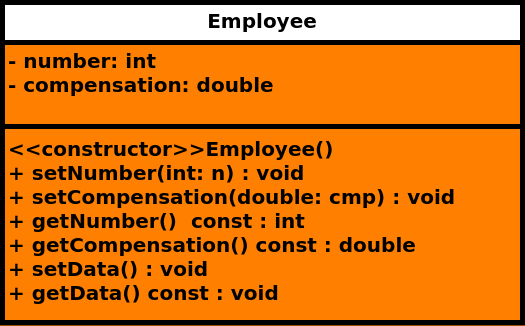

The diagram above was exported from draw.io. Its source (the exported page's mxGraphModel, read from the mxfile embedded in the PNG):
<mxGraphModel dx="906" dy="673" grid="1" gridSize="10" guides="1" tooltips="1" connect="1" arrows="1" fold="1" page="1" pageScale="1" pageWidth="1169" pageHeight="827" background="#994C00" math="0" shadow="0">
  <root>
    <mxCell id="0" />
    <mxCell id="1" parent="0" />
    <mxCell id="4FuUIboJFUdb_MVVfVAE-1" value="&lt;font style=&quot;font-size: 20px;&quot;&gt;Employee&lt;/font&gt;" style="swimlane;fontStyle=1;align=center;verticalAlign=top;childLayout=stackLayout;horizontal=1;startSize=40;horizontalStack=0;resizeParent=1;resizeParentMax=0;resizeLast=0;collapsible=1;marginBottom=0;whiteSpace=wrap;html=1;swimlaneFillColor=#FF8000;strokeWidth=5;" parent="1" vertex="1">
      <mxGeometry x="325" y="280" width="520" height="320" as="geometry" />
    </mxCell>
    <mxCell id="4FuUIboJFUdb_MVVfVAE-2" value="&lt;span style=&quot;font-size: 20px;&quot;&gt;&lt;b&gt;- number: int&lt;/b&gt;&lt;/span&gt;&lt;div&gt;&lt;span style=&quot;font-size: 20px;&quot;&gt;&lt;b&gt;- compensation: double&lt;/b&gt;&lt;/span&gt;&lt;/div&gt;" style="text;strokeColor=none;fillColor=none;align=left;verticalAlign=top;spacingLeft=4;spacingRight=4;overflow=hidden;rotatable=0;points=[[0,0.5],[1,0.5]];portConstraint=eastwest;whiteSpace=wrap;html=1;" parent="4FuUIboJFUdb_MVVfVAE-1" vertex="1">
      <mxGeometry y="40" width="520" height="80" as="geometry" />
    </mxCell>
    <mxCell id="4FuUIboJFUdb_MVVfVAE-3" value="" style="line;strokeWidth=5;fillColor=none;align=left;verticalAlign=middle;spacingTop=-1;spacingLeft=3;spacingRight=3;rotatable=0;labelPosition=right;points=[];portConstraint=eastwest;strokeColor=inherit;" parent="4FuUIboJFUdb_MVVfVAE-1" vertex="1">
      <mxGeometry y="120" width="520" height="8" as="geometry" />
    </mxCell>
    <mxCell id="4FuUIboJFUdb_MVVfVAE-4" value="&lt;b style=&quot;font-size: 20px;&quot;&gt;&lt;font style=&quot;font-size: 20px;&quot;&gt;&amp;lt;&amp;lt;constructor&amp;gt;&amp;gt;&lt;/font&gt;&lt;/b&gt;&lt;span style=&quot;font-size: 20px; font-weight: 700; text-align: center;&quot;&gt;Employee&lt;/span&gt;&lt;b style=&quot;font-size: 20px;&quot;&gt;&lt;font style=&quot;font-size: 20px;&quot;&gt;()&lt;/font&gt;&lt;/b&gt;&lt;div&gt;&lt;b style=&quot;font-size: 20px; background-color: initial;&quot;&gt;+ setNumber(int: n) : void&lt;/b&gt;&lt;br&gt;&lt;/div&gt;&lt;div&gt;&lt;span style=&quot;font-size: 20px;&quot;&gt;&lt;b&gt;+ setCompensation(double: cmp) : void&lt;/b&gt;&lt;/span&gt;&lt;/div&gt;&lt;div&gt;&lt;span style=&quot;font-size: 20px;&quot;&gt;&lt;b&gt;+ getNumber()&amp;nbsp; const : int&lt;/b&gt;&lt;/span&gt;&lt;/div&gt;&lt;div&gt;&lt;span style=&quot;font-size: 20px;&quot;&gt;&lt;b&gt;+ getCompensation() const : double&lt;/b&gt;&lt;/span&gt;&lt;/div&gt;&lt;div&gt;&lt;span style=&quot;font-size: 20px;&quot;&gt;&lt;b&gt;+ setData() : void&lt;/b&gt;&lt;/span&gt;&lt;/div&gt;&lt;div&gt;&lt;b style=&quot;font-size: 20px; background-color: initial;&quot;&gt;+ getData() const : void&lt;/b&gt;&lt;/div&gt;" style="text;strokeColor=none;fillColor=none;align=left;verticalAlign=top;spacingLeft=4;spacingRight=4;overflow=hidden;rotatable=0;points=[[0,0.5],[1,0.5]];portConstraint=eastwest;whiteSpace=wrap;html=1;" parent="4FuUIboJFUdb_MVVfVAE-1" vertex="1">
      <mxGeometry y="128" width="520" height="192" as="geometry" />
    </mxCell>
  </root>
</mxGraphModel>